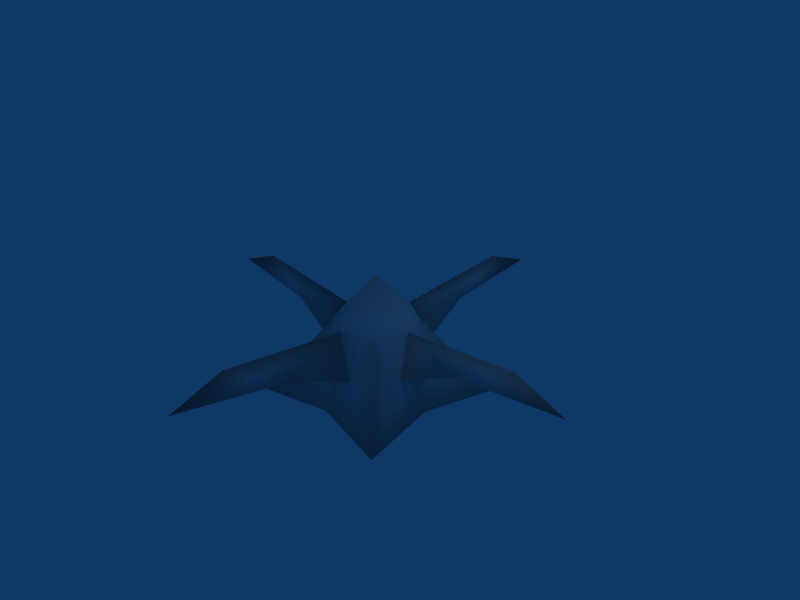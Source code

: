 # Source: monster.blend  (saved by Blender 2.42.0; exported with 4.5.12 LTS)
import bpy
from mathutils import Matrix  # noqa: F401  (used for matrix-valued properties, if any)

bpy.ops.wm.read_factory_settings(use_empty=True)
scene = bpy.context.scene
scene.name = 'Scene'

# ---- collections
col_collection_1 = bpy.data.collections.new('Collection 1'); scene.collection.children.link(col_collection_1)

# ---- materials (node trees are filled in below, after node groups)
mat_material = bpy.data.materials.new('Material')
mat_material.alpha_threshold = 0.0
mat_material.roughness = 0.5
mat_material.line_color = (0.0, 0.0, 0.0, 1.0)

# ---- material node trees

# ---- world
world_world = bpy.data.worlds.new('World'); scene.world = world_world
world_world.color = (0.05656, 0.2208, 0.4)
world_world.use_sun_shadow = False
world_world.sun_shadow_jitter_overblur = 0.0
world_world.cycles.sampling_method = 'MANUAL'
world_world.cycles.sample_map_resolution = 256

# ---- cameras
cam_camera = bpy.data.cameras.new('Camera')
cam_camera.passepartout_alpha = 0.2
cam_camera.clip_end = 100.0
cam_camera.lens = 35.0
cam_camera.ortho_scale = 7.314
cam_camera.show_passepartout = False
cam_camera.show_safe_areas = True
cam_camera.dof.focus_distance = 0.0
cam_camera.dof.aperture_fstop = 128.0

# ---- lights
light_spot = bpy.data.lights.new('Spot', 'POINT')
light_spot.transmission_factor = 0.0
light_spot.cutoff_distance = 30.0
light_spot.energy = 100.0
light_spot.shadow_buffer_clip_start = 1.001
light_spot.shadow_soft_size = 1.0
light_spot.shadow_maximum_resolution = 0.006
light_spot.use_absolute_resolution = True
light_spot.cycles.use_multiple_importance_sampling = False

# ---- meshes
me_cube = bpy.data.meshes.new('Cube')
me_cube.from_pydata([(1.193, 1.193, -1.097), (1.193, -1.193, -1.097), (-1.193, -1.193, -1.097), (-1.193, 1.193, -1.097), (-1.102e-07, -1.524e-07, 0.8001), (1.0, -2.98e-08, -1.0), (1.788e-07, 1.0, -1.0), (-5.96e-08, -1.0, -1.0), (0.4316, -0.4316, 0.1466), (-1.0, 2.682e-07, -1.0), (-0.4316, 0.4316, 0.1466), (-0.4316, -0.4316, 0.1466), (0.4316, 0.4316, 0.1466), (5.96e-08, 1.192e-07, -0.901), (0.75, 0.25, -0.5), (0.6636, -1.596e-07, 0.154), (0.75, -0.25, -0.5), (0.25, -0.75, -0.5), (-1.187e-07, -0.6636, 0.154), (-0.25, -0.75, -0.5), (-0.75, -0.25, -0.5), (-0.6636, 7.769e-08, 0.154), (-0.75, 0.25, -0.5), (3.955e-08, 0.6636, 0.154), (0.25, 0.75, -0.5), (-0.25, 0.75, -0.5), (4.999e-07, 2.53, 0.3332), (-2.53, 5.589e-07, 0.3332), (-3.032e-07, -2.53, 0.3332), (2.53, -1.135e-07, 0.3332), (0.75, -6.706e-08, -0.5), (-7.451e-08, -0.75, -0.5), (-0.75, 1.565e-07, -0.5), (1.043e-07, 0.75, -0.5), (1.64, -0.125, -0.08339), (1.64, 0.125, -0.08339), (3.31, -1.694e-07, 0.03615), (-0.125, -1.64, -0.08339), (0.125, -1.779, -0.1488), (-3.958e-07, -3.31, 0.03615), (-1.64, 0.125, -0.08339), (-1.64, -0.125, -0.08339), (-3.31, 7.468e-07, 0.03615), (0.125, 1.64, -0.08339), (-0.125, 1.64, -0.08339), (6.825e-07, 3.31, 0.03615)], [], [(5, 1, 7, 13), (0, 5, 13, 6), (13, 7, 2, 9), (6, 13, 9, 3), (14, 0, 12), (5, 0, 14), (14, 12, 15), (16, 15, 8), (5, 16, 1), (16, 8, 1), (8, 15, 4), (15, 12, 4), (8, 17, 1), (17, 7, 1), (17, 8, 18), (19, 18, 11), (7, 19, 2), (19, 11, 2), (11, 18, 4), (18, 8, 4), (11, 20, 2), (20, 9, 2), (20, 11, 21), (22, 21, 10), (9, 22, 3), (22, 10, 3), (10, 21, 4), (21, 11, 4), (12, 23, 4), (23, 10, 4), (23, 12, 24), (10, 23, 25), (10, 25, 3), (25, 6, 3), (24, 0, 6), (12, 0, 24), (14, 30, 5), (30, 16, 5), (17, 31, 7), (31, 19, 7), (20, 32, 9), (32, 22, 9), (25, 33, 6), (33, 24, 6), (33, 25, 44), (44, 43, 33), (24, 33, 43), (26, 44, 23), (44, 25, 23), (24, 43, 23), (43, 26, 23), (22, 40, 21), (40, 27, 21), (32, 20, 41), (41, 40, 32), (22, 32, 40), (27, 41, 21), (41, 20, 21), (19, 37, 18), (37, 28, 18), (31, 17, 38), (38, 37, 31), (19, 31, 37), (28, 38, 18), (38, 17, 18), (16, 34, 15), (34, 29, 15), (30, 14, 35), (35, 34, 30), (16, 30, 34), (29, 35, 15), (35, 14, 15), (29, 36, 35), (34, 36, 29), (34, 35, 36), (28, 39, 38), (37, 39, 28), (37, 38, 39), (27, 42, 41), (40, 42, 27), (40, 41, 42), (26, 45, 44), (43, 45, 26), (43, 44, 45)])
me_cube.polygons.foreach_set('use_smooth', [True] * 84)
me_cube.materials.append(mat_material)
me_cube.use_remesh_preserve_volume = False
me_cube.use_remesh_preserve_attributes = False
me_cube.use_mirror_vertex_groups = False
me_cube.update()

# ---- objects
ob_cube = bpy.data.objects.new('Cube', me_cube)
ob_lamp = bpy.data.objects.new('Lamp', light_spot)
ob_camera = bpy.data.objects.new('Camera', cam_camera)

# ---- transforms, parenting, visibility, modifiers, constraints
ob_cube.location = (0.0, 0.0, 0.0)
ob_cube.lock_rotations_4d = False
ob_cube.empty_display_type = 'ARROWS'
ob_cube.color = (0.0, 0.0, 0.0, 1.0)
ob_cube.lineart.crease_threshold = 0.0
ob_lamp.location = (4.076, 1.005, 5.904)
ob_lamp.rotation_euler = (0.6503, 0.05522, 1.866)
ob_lamp.lock_rotations_4d = False
ob_lamp.empty_display_type = 'ARROWS'
ob_lamp.color = (0.0, 0.0, 0.0, 0.0)
ob_lamp.lineart.crease_threshold = 0.0
ob_camera.location = (7.481, -6.508, 5.344)
ob_camera.rotation_euler = (1.109, 0.01082, 0.8149)
ob_camera.lock_rotations_4d = False
ob_camera.empty_display_type = 'ARROWS'
ob_camera.color = (0.0, 0.0, 0.0, 0.0)
ob_camera.display_type = 'WIRE'
ob_camera.lineart.crease_threshold = 0.0

# ---- collection membership
col_collection_1.objects.link(ob_cube)
col_collection_1.objects.link(ob_lamp)
col_collection_1.objects.link(ob_camera)

# ---- scene / render settings (as saved in the file)
scene.camera = ob_camera
scene.frame_start = 1; scene.frame_end = 250; scene.frame_set(1)
scene.render.engine = 'BLENDER_EEVEE_NEXT'
scene.render.image_settings.file_format = 'JPEG'
scene.render.image_settings.color_mode = 'RGB'
scene.render.image_settings.compression = 90
scene.render.resolution_x = 800
scene.render.resolution_y = 600
scene.render.pixel_aspect_x = 100.0
scene.render.pixel_aspect_y = 100.0
scene.render.fps = 25
scene.render.dither_intensity = 0.0
scene.render.use_compositing = False
scene.render.use_sequencer = False
scene.render.bake_bias = 0.0
scene.render.use_stamp_time = False
scene.render.use_stamp_date = False
scene.render.use_stamp_frame = False
scene.render.use_stamp_camera = False
scene.render.use_stamp_scene = False
scene.render.use_stamp_filename = False
scene.render.use_stamp_render_time = False
scene.render.stamp_font_size = 0
scene.cycles.use_denoising = False
scene.cycles.samples = 10
scene.cycles.sampling_pattern = 'TABULATED_SOBOL'
scene.cycles.light_sampling_threshold = 0.0
scene.cycles.use_adaptive_sampling = False
scene.cycles.use_light_tree = False
scene.cycles.blur_glossy = 0.0
scene.cycles.volume_bounces = 1
scene.cycles.pixel_filter_type = 'GAUSSIAN'
scene.cycles.sample_clamp_indirect = 0.0
scene.view_settings.view_transform = 'Raw'
bpy.context.view_layer.update()
